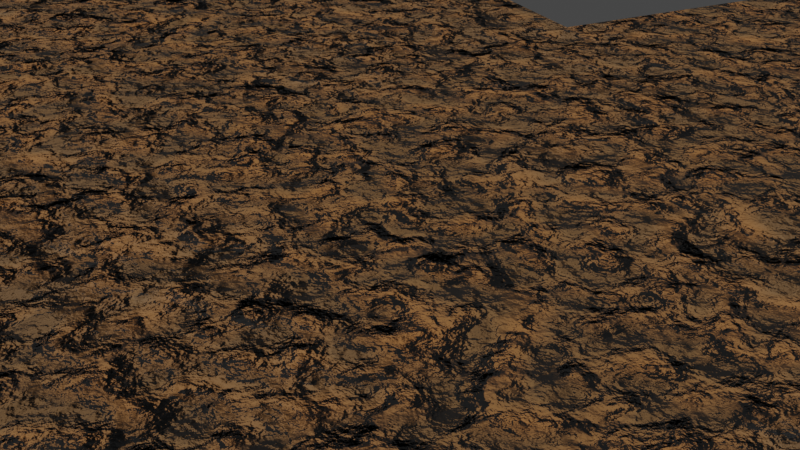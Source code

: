 # Source: Terrain.blend  (saved by Blender 3.0.40; exported with 4.5.12 LTS)
import bpy
from mathutils import Matrix  # noqa: F401  (used for matrix-valued properties, if any)

bpy.ops.wm.read_factory_settings(use_empty=True)
scene = bpy.context.scene
scene.name = 'Scene'

# ---- collections
col_collection = bpy.data.collections.new('Collection'); scene.collection.children.link(col_collection)

# ---- images (referenced by path relative to the original .blend; pixels are not part of the script)
import os
ASSET_DIR = os.environ.get("B2B_ASSET_DIR", "")  # directory of the original .blend (textures are referenced by path, not embedded)
HERE = os.path.dirname(os.path.abspath(__file__))  # packed textures are extracted next to this script under _unpacked/

def load_image(name, relpath, width, height, colorspace="sRGB"):
    """Load a texture the original file referenced (path relative to the .blend, or extracted next to this script)."""
    p = next((c for c in (os.path.join(HERE, relpath), os.path.join(ASSET_DIR, relpath)) if relpath and os.path.exists(c)), "")
    if p:
        img = bpy.data.images.load(p, check_existing=True)
        img.name = name
    else:  # same state as the original file: an image datablock whose file is absent (Cycles renders it pink)
        img = bpy.data.images.new(name, width, height)
        img.source = "FILE"
        img.filepath = "//" + (relpath or name)
    img.colorspace_settings.name = colorspace
    return img
img_terrain_albedo = load_image('Terrain_Albedo', 'Terrain_Albedo.png', 1024, 1024, 'sRGB')

# ---- materials (node trees are filled in below, after node groups)
mat_material_002 = bpy.data.materials.new('Material.002')

# ---- node groups
ng_nodegroup = bpy.data.node_groups.new('NodeGroup', 'ShaderNodeTree')
_s = ng_nodegroup.interface.new_socket(name='Vector', in_out='OUTPUT', socket_type='NodeSocketVector')
_s = ng_nodegroup.interface.new_socket(name='W', in_out='OUTPUT', socket_type='NodeSocketFloat')
_s = ng_nodegroup.interface.new_socket(name='UV', in_out='INPUT', socket_type='NodeSocketVector')
_s.min_value = -1e+04
_s.max_value = 1e+04
_s = ng_nodegroup.interface.new_socket(name='Tiling', in_out='INPUT', socket_type='NodeSocketFloat')
_s.default_value = 0.5
_s.min_value = -1e+04
_s.max_value = 1e+04
_N = ng_nodegroup.nodes; _L = ng_nodegroup.links
n0 = _N.new('ShaderNodeVectorMath'); n0.name = 'Vector Math'; n0.location = (-85, -72)
n0.operation = 'MULTIPLY'
n1 = _N.new('ShaderNodeMath'); n1.name = 'Math.001'; n1.location = (255, 80)
n1.operation = 'SINE'
n2 = _N.new('ShaderNodeMath'); n2.name = 'Math.002'; n2.location = (257, -75)
n2.operation = 'COSINE'
n3 = _N.new('ShaderNodeMath'); n3.name = 'Math.004'; n3.location = (256, 242)
n3.operation = 'COSINE'
n4 = _N.new('ShaderNodeSeparateXYZ'); n4.name = 'Separate XYZ'; n4.location = (84, -77)
n4.width = 139
n5 = _N.new('ShaderNodeCombineXYZ'); n5.name = 'Combine XYZ'; n5.location = (456, 70)
n6 = _N.new('ShaderNodeMath'); n6.name = 'Math.003'; n6.location = (462, -71)
n6.operation = 'SINE'
n7 = _N.new('NodeGroupOutput'); n7.name = 'Group Output'; n7.location = (652, 0)
n8 = _N.new('ShaderNodeMath'); n8.name = 'Math'; n8.location = (-297, -187)
n8.operation = 'DIVIDE'
n8.inputs[0].default_value = 6.283
n9 = _N.new('NodeGroupInput'); n9.name = 'Group Input'; n9.location = (-662, 0)
_L.new(n9.outputs[0], n0.inputs[0])
_L.new(n8.outputs[0], n0.inputs[1])
_L.new(n0.outputs[0], n4.inputs[0])
_L.new(n4.outputs[0], n3.inputs[0])
_L.new(n4.outputs[0], n1.inputs[0])
_L.new(n4.outputs[1], n2.inputs[0])
_L.new(n4.outputs[1], n6.inputs[0])
_L.new(n3.outputs[0], n5.inputs[0])
_L.new(n1.outputs[0], n5.inputs[1])
_L.new(n2.outputs[0], n5.inputs[2])
_L.new(n5.outputs[0], n7.inputs[0])
_L.new(n6.outputs[0], n7.inputs[1])
_L.new(n9.outputs[1], n8.inputs[1])
n7.is_active_output = True

# ---- material node trees
mat_material_002.use_nodes = True; mat_material_002.node_tree.nodes.clear()
_N = mat_material_002.node_tree.nodes; _L = mat_material_002.node_tree.links
n0 = _N.new('ShaderNodeOutputMaterial'); n0.name = 'Material Output'; n0.location = (729, 161)
n1 = _N.new('ShaderNodeTexCoord'); n1.name = 'Texture Coordinate'; n1.location = (-1777, -149)
n1.width = 141
n2 = _N.new('ShaderNodeMix'); n2.name = 'Mix'; n2.location = (-498, 345)
n2.data_type = 'RGBA'
n2.blend_type = 'DARKEN'
n2.inputs[0].default_value = 0.2
n3 = _N.new('ShaderNodeGroup'); n3.name = '4D TIler'; n3.location = (-1540, -35)
n3.width = 124
n3.node_tree = ng_nodegroup
n3.inputs[1].default_value = 2.0
n4 = _N.new('NodeReroute'); n4.name = 'Reroute.001'; n4.location = (-1150, -106)
n4.width = 16
n4.socket_idname = 'NodeSocketFloat'
n5 = _N.new('NodeReroute'); n5.name = 'Reroute'; n5.location = (-1141, -80)
n5.width = 16
n5.socket_idname = 'NodeSocketVector'
n6 = _N.new('ShaderNodeTexNoise'); n6.name = 'Noise Texture.002'; n6.location = (-864, 459)
n6.noise_dimensions = '4D'
n6.inputs[2].default_value = 0.6
n6.inputs[3].default_value = 0.0
n7 = _N.new('ShaderNodeTexNoise'); n7.name = 'Noise Texture.001'; n7.location = (-848, 163)
n7.noise_dimensions = '4D'
n7.inputs[2].default_value = 4.2
n7.inputs[3].default_value = 0.3
n7.inputs[4].default_value = 0.5733
n8 = _N.new('ShaderNodeTexNoise'); n8.name = 'Noise Texture'; n8.location = (-856, -133)
n8.noise_dimensions = '4D'
n8.inputs[2].default_value = 1.78
n8.inputs[3].default_value = 16.0
n8.inputs[4].default_value = 0.5267
n9 = _N.new('ShaderNodeBump'); n9.name = 'Bump'; n9.location = (-640, -203)
n9.inputs[1].default_value = 1.0
n9.inputs[2].default_value = 1.0
n10 = _N.new('ShaderNodeBump'); n10.name = 'Bump.001'; n10.location = (-62, -135)
n10.width = 150
n10.inputs[0].default_value = 0.4901
n10.inputs[1].default_value = 1.0
n10.inputs[2].default_value = 1.0
n11 = _N.new('ShaderNodeValToRGB'); n11.name = 'ColorRamp.001'; n11.location = (-397, 127)
n11.color_ramp.interpolation = 'EASE'
while len(n11.color_ramp.elements) > 1: n11.color_ramp.elements.remove(n11.color_ramp.elements[-1])
n11.color_ramp.elements[0].position = 0.3623; n11.color_ramp.elements[0].color = (0.06656, 0.06656, 0.06656, 1.0)
_e = n11.color_ramp.elements.new(0.7283); _e.color = (0.3127, 0.3127, 0.3127, 1.0)
_e = n11.color_ramp.elements.new(1.0); _e.color = (0.3866, 0.3866, 0.3866, 1.0)
n12 = _N.new('ShaderNodeValToRGB'); n12.name = 'ColorRamp'; n12.location = (-79, 409)
while len(n12.color_ramp.elements) > 1: n12.color_ramp.elements.remove(n12.color_ramp.elements[-1])
n12.color_ramp.elements[0].position = 0.3768; n12.color_ramp.elements[0].color = (0.1505, 0.0784, 0.02875, 1.0)
_e = n12.color_ramp.elements.new(0.8986); _e.color = (0.3334, 0.1312, 0.03306, 1.0)
n13 = _N.new('ShaderNodeValToRGB'); n13.name = 'ColorRamp.002'; n13.location = (-385, 594)
while len(n13.color_ramp.elements) > 1: n13.color_ramp.elements.remove(n13.color_ramp.elements[-1])
n13.color_ramp.elements[0].position = 0.3659; n13.color_ramp.elements[0].color = (0.7367, 0.7367, 0.7367, 1.0)
_e = n13.color_ramp.elements.new(0.6341); _e.color = (1.0, 1.0, 1.0, 1.0)
n14 = _N.new('ShaderNodeBsdfPrincipled'); n14.name = 'Principled BSDF'; n14.location = (426, 140)
n14.distribution = 'GGX'
n14.subsurface_method = 'RANDOM_WALK_SKIN'
n14.inputs[3].default_value = 1.45
n14.inputs[27].default_value = (0.0, 0.0, 0.0, 1.0)
n14.inputs[28].default_value = 1.0
n15 = _N.new('ShaderNodeTexImage'); n15.name = 'Image Texture'; n15.location = (-1123, -415)
n15.image = img_terrain_albedo
_L.new(n5.outputs[0], n8.inputs[0])
_L.new(n8.outputs[0], n9.inputs[3])
_L.new(n9.outputs[0], n10.inputs[4])
_L.new(n5.outputs[0], n7.inputs[0])
_L.new(n5.outputs[0], n6.inputs[0])
_L.new(n6.outputs[0], n2.inputs[7])
_L.new(n7.outputs[0], n2.inputs[6])
_L.new(n2.outputs[2], n12.inputs[0])
_L.new(n2.outputs[2], n11.inputs[0])
_L.new(n11.outputs[0], n10.inputs[3])
_L.new(n6.outputs[0], n13.inputs[0])
_L.new(n13.outputs[0], n14.inputs[2])
_L.new(n1.outputs[2], n15.inputs[0])
_L.new(n10.outputs[0], n14.inputs[5])
_L.new(n3.outputs[0], n5.inputs[0])
_L.new(n4.outputs[0], n7.inputs[1])
_L.new(n3.outputs[1], n4.inputs[0])
_L.new(n4.outputs[0], n6.inputs[1])
_L.new(n4.outputs[0], n8.inputs[1])
_L.new(n1.outputs[3], n3.inputs[0])
_L.new(n12.outputs[0], n14.inputs[0])
_L.new(n14.outputs[0], n0.inputs[0])
n0.is_active_output = True

# ---- world
world_world = bpy.data.worlds.new('World'); scene.world = world_world
world_world.use_nodes = True; world_world.node_tree.nodes.clear()
_N = world_world.node_tree.nodes; _L = world_world.node_tree.links
n0 = _N.new('ShaderNodeOutputWorld'); n0.name = 'World Output'; n0.location = (300, 300)
n1 = _N.new('ShaderNodeBackground'); n1.name = 'Background'; n1.location = (10, 300)
n1.inputs[0].default_value = (0.05088, 0.05088, 0.05088, 1.0)
_L.new(n1.outputs[0], n0.inputs[0])
n0.is_active_output = True
world_world.color = (0.05088, 0.05088, 0.05088)
world_world.use_sun_shadow = False
world_world.sun_shadow_jitter_overblur = 0.0

# ---- cameras
cam_camera_001 = bpy.data.cameras.new('Camera.001')

# ---- meshes
me_plane = bpy.data.meshes.new('Plane')
me_plane.from_pydata([(-1.0, -1.0, 0.0), (1.0, -1.0, 0.0), (-1.0, 1.0, 0.0), (1.0, 1.0, 0.0)], [], [(0, 1, 3, 2)])
_uv = me_plane.uv_layers.new(name='UVMap')
_uv.uv.foreach_set('vector', [0.0, 0.0, 1.0, 0.0, 1.0, 1.0, 0.0, 1.0])
me_plane.materials.append(mat_material_002)
me_plane.use_remesh_fix_poles = True
me_plane.use_remesh_preserve_attributes = False
me_plane.update()
me_plane_001 = bpy.data.meshes.new('Plane.001')
me_plane_001.from_pydata([(-1.0, -1.0, 0.0), (1.0, -1.0, 0.0), (-1.0, 1.0, 0.0), (1.0, 1.0, 0.0)], [], [(0, 1, 3, 2)])
_uv = me_plane_001.uv_layers.new(name='UVMap')
_uv.uv.foreach_set('vector', [0.0, 0.0, 1.0, 0.0, 1.0, 1.0, 0.0, 1.0])
me_plane_001.materials.append(mat_material_002)
me_plane_001.use_remesh_fix_poles = True
me_plane_001.use_remesh_preserve_attributes = False
me_plane_001.update()
me_plane_002 = bpy.data.meshes.new('Plane.002')
me_plane_002.from_pydata([(-1.0, -1.0, 0.0), (1.0, -1.0, 0.0), (-1.0, 1.0, 0.0), (1.0, 1.0, 0.0)], [], [(0, 1, 3, 2)])
_uv = me_plane_002.uv_layers.new(name='UVMap')
_uv.uv.foreach_set('vector', [0.0, 0.0, 1.0, 0.0, 1.0, 1.0, 0.0, 1.0])
me_plane_002.materials.append(mat_material_002)
me_plane_002.use_remesh_fix_poles = True
me_plane_002.use_remesh_preserve_attributes = False
me_plane_002.update()
me_plane_003 = bpy.data.meshes.new('Plane.003')
me_plane_003.from_pydata([(-1.0, -1.0, 0.0), (1.0, -1.0, 0.0), (-1.0, 1.0, 0.0), (1.0, 1.0, 0.0)], [], [(0, 1, 3, 2)])
_uv = me_plane_003.uv_layers.new(name='UVMap')
_uv.uv.foreach_set('vector', [0.0, 0.0, 1.0, 0.0, 1.0, 1.0, 0.0, 1.0])
me_plane_003.materials.append(mat_material_002)
me_plane_003.use_remesh_fix_poles = True
me_plane_003.use_remesh_preserve_attributes = False
me_plane_003.update()
me_plane_004 = bpy.data.meshes.new('Plane.004')
me_plane_004.from_pydata([(-1.0, -1.0, 0.0), (1.0, -1.0, 0.0), (-1.0, 1.0, 0.0), (1.0, 1.0, 0.0)], [], [(0, 1, 3, 2)])
_uv = me_plane_004.uv_layers.new(name='UVMap')
_uv.uv.foreach_set('vector', [0.0, 0.0, 1.0, 0.0, 1.0, 1.0, 0.0, 1.0])
me_plane_004.materials.append(mat_material_002)
me_plane_004.use_remesh_fix_poles = True
me_plane_004.use_remesh_preserve_attributes = False
me_plane_004.update()

# ---- objects
ob_plane = bpy.data.objects.new('Plane', me_plane)
ob_plane_001 = bpy.data.objects.new('Plane.001', me_plane_001)
ob_plane_002 = bpy.data.objects.new('Plane.002', me_plane_002)
ob_plane_003 = bpy.data.objects.new('Plane.003', me_plane_003)
ob_plane_004 = bpy.data.objects.new('Plane.004', me_plane_004)
ob_camera = bpy.data.objects.new('Camera', cam_camera_001)

# ---- transforms, parenting, visibility, modifiers, constraints
ob_plane.location = (0.0, 0.0, 0.0)
ob_plane_001.location = (2.0, 0.0, 0.0)
ob_plane_002.location = (-2.0, 0.0, 0.0)
ob_plane_003.location = (0.0, 2.0, 0.0)
ob_plane_004.location = (0.0, -2.0, 0.0)
ob_camera.location = (1.769, -0.7814, 0.9631)
ob_camera.rotation_euler = (1.109, 0.01327, 1.148)

# ---- collection membership
col_collection.objects.link(ob_plane)
col_collection.objects.link(ob_plane_001)
col_collection.objects.link(ob_plane_002)
col_collection.objects.link(ob_plane_003)
col_collection.objects.link(ob_plane_004)
col_collection.objects.link(ob_camera)

# ---- scene / render settings (as saved in the file)
scene.camera = ob_camera
scene.frame_start = 1; scene.frame_end = 250; scene.frame_set(1)
scene.render.engine = 'CYCLES'
scene.cycles.feature_set = 'EXPERIMENTAL'
scene.cycles.samples = 1
scene.cycles.sampling_pattern = 'TABULATED_SOBOL'
scene.cycles.use_light_tree = False
scene.view_settings.view_transform = 'Filmic'
bpy.context.view_layer.update()

# ---- added for rendering (the .blend has no usable light): sun
light_auto_sun = bpy.data.lights.new('AutoSun', 'SUN')
light_auto_sun.energy = 3.0
light_auto_sun.angle = 0.0523599
ob_auto_sun = bpy.data.objects.new('AutoSun', light_auto_sun)
scene.collection.objects.link(ob_auto_sun)
ob_auto_sun.rotation_euler = (0.872665, 0.174533, 0.523599)
bpy.context.view_layer.update()
